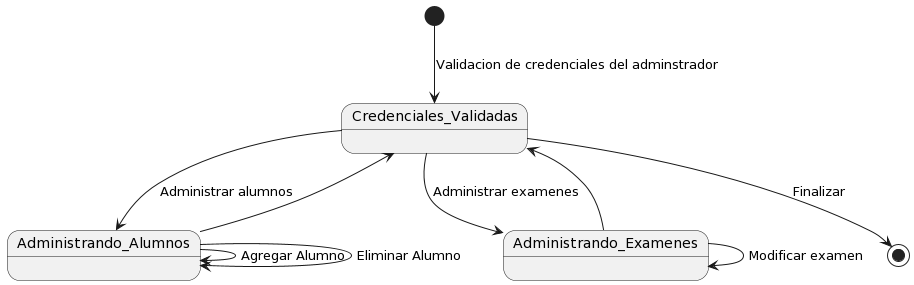

The diagram above was rendered by PlantUML. Its source (embedded in the PNG):
@startuml
[*] --> Credenciales_Validadas: Validacion de credenciales del adminstrador
Credenciales_Validadas --> Administrando_Alumnos : Administrar alumnos
Administrando_Alumnos --> Administrando_Alumnos: Agregar Alumno
Administrando_Alumnos --> Administrando_Alumnos: Eliminar Alumno
Administrando_Alumnos --> Credenciales_Validadas
Credenciales_Validadas --> Administrando_Examenes : Administrar examenes
Administrando_Examenes --> Administrando_Examenes: Modificar examen
Administrando_Examenes --> Credenciales_Validadas
Credenciales_Validadas --> [*]: Finalizar
@enduml